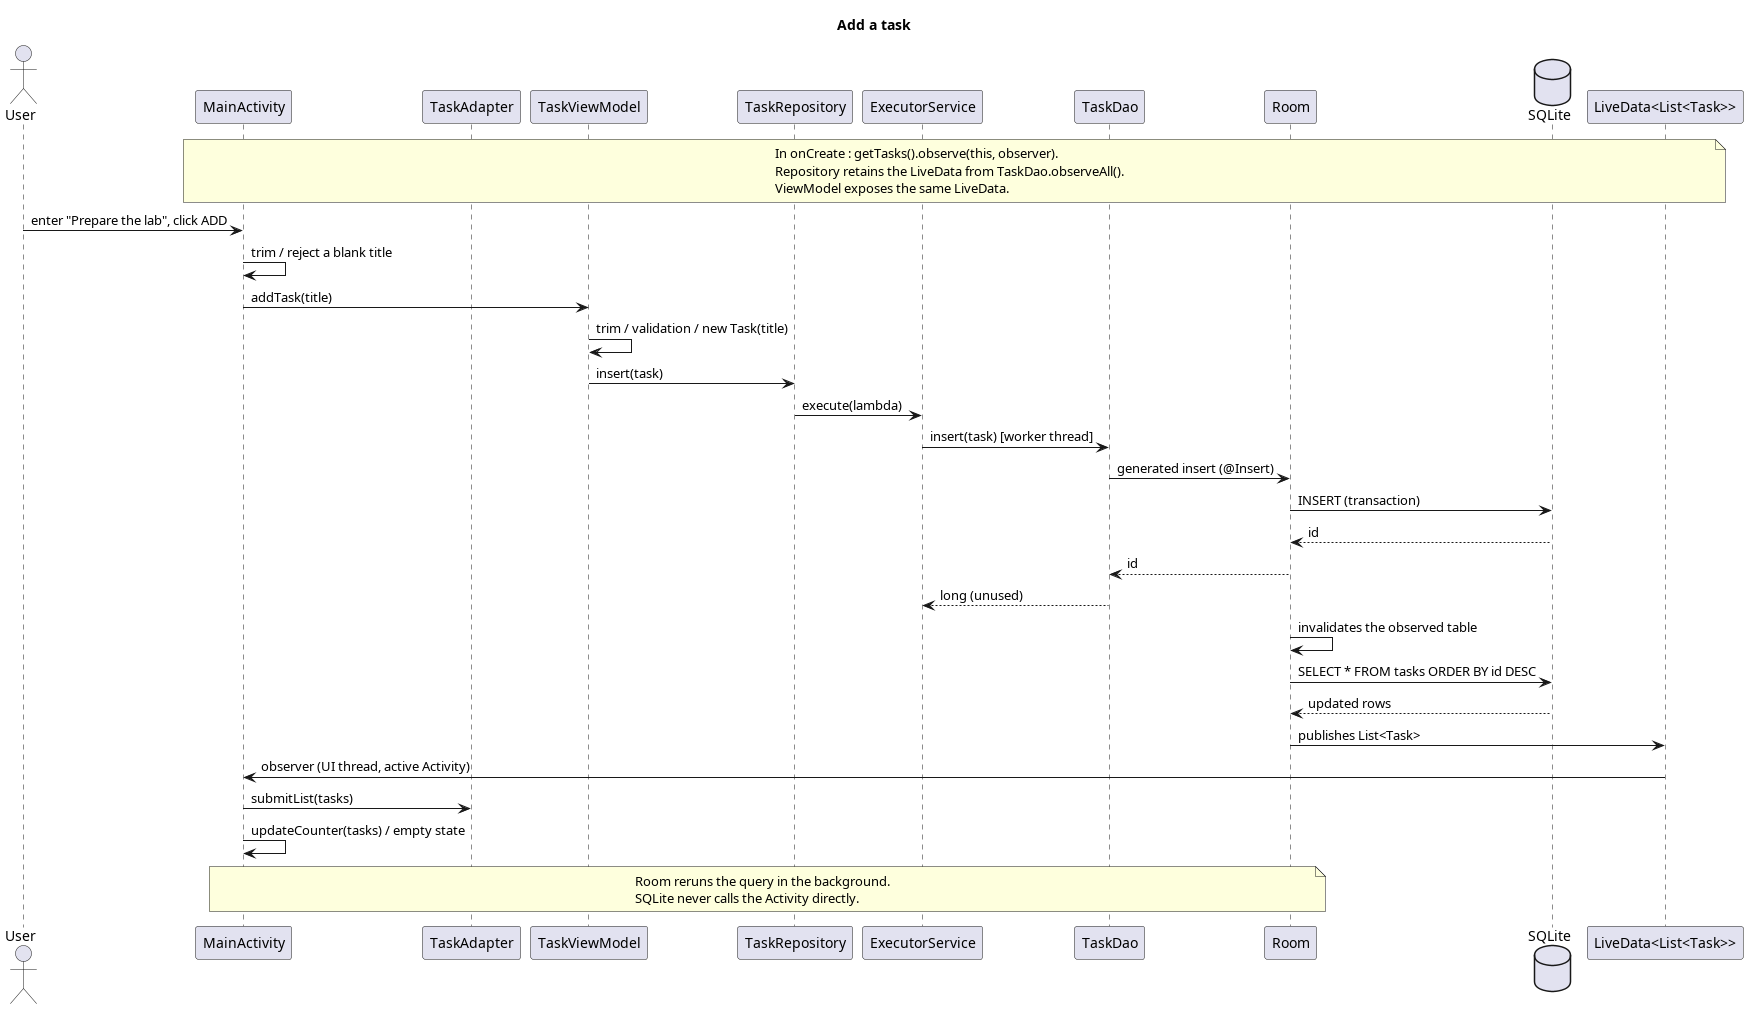

The diagram above was rendered by PlantUML. Its source (embedded in the PNG):
@startuml
title Add a task
actor User
participant MainActivity
participant TaskAdapter
participant TaskViewModel
participant TaskRepository
participant ExecutorService
participant TaskDao
participant Room
database SQLite
participant "LiveData<List<Task>>" as LiveData
note over MainActivity, LiveData
  In onCreate : getTasks().observe(this, observer).
  Repository retains the LiveData from TaskDao.observeAll().
  ViewModel exposes the same LiveData.
end note
User -> MainActivity : enter "Prepare the lab", click ADD
MainActivity -> MainActivity : trim / reject a blank title
MainActivity -> TaskViewModel : addTask(title)
TaskViewModel -> TaskViewModel : trim / validation / new Task(title)
TaskViewModel -> TaskRepository : insert(task)
TaskRepository -> ExecutorService : execute(lambda)
ExecutorService -> TaskDao : insert(task) [worker thread]
TaskDao -> Room : generated insert (@Insert)
Room -> SQLite : INSERT (transaction)
SQLite --> Room : id
Room --> TaskDao : id
TaskDao --> ExecutorService : long (unused)
Room -> Room : invalidates the observed table
Room -> SQLite : SELECT * FROM tasks ORDER BY id DESC
SQLite --> Room : updated rows
Room -> LiveData : publishes List<Task>
LiveData -> MainActivity : observer (UI thread, active Activity)
MainActivity -> TaskAdapter : submitList(tasks)
MainActivity -> MainActivity : updateCounter(tasks) / empty state
note over Room, MainActivity
  Room reruns the query in the background.
  SQLite never calls the Activity directly.
end note
@enduml